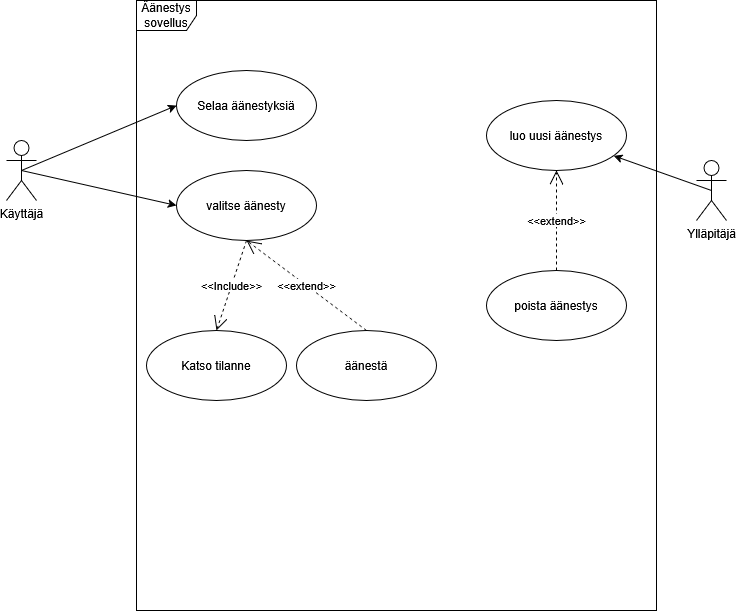

The diagram above was exported from draw.io. Its source (the exported page's mxGraphModel, read from the mxfile embedded in the PNG):
<mxGraphModel dx="784" dy="1084" grid="1" gridSize="10" guides="1" tooltips="1" connect="1" arrows="1" fold="1" page="1" pageScale="1" pageWidth="827" pageHeight="1169" math="0" shadow="0">
  <root>
    <mxCell id="0" />
    <mxCell id="1" parent="0" />
    <mxCell id="N8X6qVlxdAaJqFRduW0l-17" edge="1" parent="1" source="N8X6qVlxdAaJqFRduW0l-1" style="rounded=0;orthogonalLoop=1;jettySize=auto;html=1;exitX=0.5;exitY=0.5;exitDx=0;exitDy=0;exitPerimeter=0;entryX=0;entryY=0.5;entryDx=0;entryDy=0;" target="N8X6qVlxdAaJqFRduW0l-9">
      <mxGeometry relative="1" as="geometry" />
    </mxCell>
    <mxCell id="N8X6qVlxdAaJqFRduW0l-25" edge="1" parent="1" source="N8X6qVlxdAaJqFRduW0l-1" style="rounded=0;orthogonalLoop=1;jettySize=auto;html=1;exitX=0.5;exitY=0.5;exitDx=0;exitDy=0;exitPerimeter=0;entryX=0;entryY=0.5;entryDx=0;entryDy=0;" target="N8X6qVlxdAaJqFRduW0l-10">
      <mxGeometry relative="1" as="geometry" />
    </mxCell>
    <mxCell id="N8X6qVlxdAaJqFRduW0l-1" parent="1" style="shape=umlActor;verticalLabelPosition=bottom;verticalAlign=top;html=1;outlineConnect=0;" value="&lt;div&gt;Käyttäjä&lt;/div&gt;" vertex="1">
      <mxGeometry height="60" width="30" x="40" y="170" as="geometry" />
    </mxCell>
    <mxCell id="N8X6qVlxdAaJqFRduW0l-32" edge="1" parent="1" source="N8X6qVlxdAaJqFRduW0l-2" style="rounded=0;orthogonalLoop=1;jettySize=auto;html=1;exitX=0.5;exitY=0.5;exitDx=0;exitDy=0;exitPerimeter=0;" target="N8X6qVlxdAaJqFRduW0l-12">
      <mxGeometry relative="1" as="geometry" />
    </mxCell>
    <mxCell id="N8X6qVlxdAaJqFRduW0l-2" parent="1" style="shape=umlActor;verticalLabelPosition=bottom;verticalAlign=top;html=1;outlineConnect=0;" value="Ylläpitäjä" vertex="1">
      <mxGeometry height="60" width="30" x="730" y="190" as="geometry" />
    </mxCell>
    <mxCell id="N8X6qVlxdAaJqFRduW0l-9" parent="1" style="ellipse;whiteSpace=wrap;html=1;" value="&lt;div&gt;Selaa äänestyksiä&lt;/div&gt;" vertex="1">
      <mxGeometry height="70" width="140" x="210" y="100" as="geometry" />
    </mxCell>
    <mxCell id="N8X6qVlxdAaJqFRduW0l-10" parent="1" style="ellipse;whiteSpace=wrap;html=1;" value="&lt;div&gt;valitse äänesty&lt;/div&gt;" vertex="1">
      <mxGeometry height="70" width="140" x="210" y="200" as="geometry" />
    </mxCell>
    <mxCell id="N8X6qVlxdAaJqFRduW0l-11" parent="1" style="ellipse;whiteSpace=wrap;html=1;" value="&lt;div&gt;äänestä&lt;/div&gt;" vertex="1">
      <mxGeometry height="70" width="140" x="330" y="360" as="geometry" />
    </mxCell>
    <mxCell id="N8X6qVlxdAaJqFRduW0l-12" parent="1" style="ellipse;whiteSpace=wrap;html=1;" value="luo uusi äänestys" vertex="1">
      <mxGeometry height="70" width="140" x="520" y="130" as="geometry" />
    </mxCell>
    <mxCell id="N8X6qVlxdAaJqFRduW0l-13" parent="1" style="ellipse;whiteSpace=wrap;html=1;" value="poista äänestys" vertex="1">
      <mxGeometry height="70" width="140" x="520" y="300" as="geometry" />
    </mxCell>
    <mxCell id="N8X6qVlxdAaJqFRduW0l-24" parent="1" style="shape=umlFrame;whiteSpace=wrap;html=1;pointerEvents=0;" value="&lt;div&gt;Äänestys&lt;/div&gt;&lt;div&gt;sovellus&lt;/div&gt;" vertex="1">
      <mxGeometry height="610" width="520" x="170" y="30" as="geometry" />
    </mxCell>
    <mxCell id="N8X6qVlxdAaJqFRduW0l-27" parent="1" style="ellipse;whiteSpace=wrap;html=1;" value="Katso tilanne" vertex="1">
      <mxGeometry height="70" width="140" x="180" y="360" as="geometry" />
    </mxCell>
    <mxCell id="N8X6qVlxdAaJqFRduW0l-30" edge="1" parent="1" style="endArrow=open;endSize=12;dashed=1;html=1;rounded=0;entryX=0.5;entryY=0;entryDx=0;entryDy=0;" target="N8X6qVlxdAaJqFRduW0l-27" value="&amp;lt;&amp;lt;Include&amp;gt;&amp;gt;">
      <mxGeometry relative="1" width="160" as="geometry">
        <mxPoint x="280" y="270" as="sourcePoint" />
        <mxPoint x="510" y="350" as="targetPoint" />
      </mxGeometry>
    </mxCell>
    <mxCell id="N8X6qVlxdAaJqFRduW0l-31" edge="1" parent="1" source="N8X6qVlxdAaJqFRduW0l-11" style="endArrow=open;endSize=12;dashed=1;html=1;rounded=0;exitX=0.5;exitY=0;exitDx=0;exitDy=0;entryX=0.5;entryY=1;entryDx=0;entryDy=0;" target="N8X6qVlxdAaJqFRduW0l-10" value="&amp;lt;&amp;lt;extend&amp;gt;&amp;gt;">
      <mxGeometry relative="1" width="160" as="geometry">
        <mxPoint x="350" y="350" as="sourcePoint" />
        <mxPoint x="510" y="350" as="targetPoint" />
      </mxGeometry>
    </mxCell>
    <mxCell id="N8X6qVlxdAaJqFRduW0l-34" edge="1" parent="1" source="N8X6qVlxdAaJqFRduW0l-13" style="endArrow=open;endSize=12;dashed=1;html=1;rounded=0;exitX=0.5;exitY=0;exitDx=0;exitDy=0;entryX=0.5;entryY=1;entryDx=0;entryDy=0;" target="N8X6qVlxdAaJqFRduW0l-12" value="&amp;lt;&amp;lt;extend&amp;gt;&amp;gt;">
      <mxGeometry relative="1" width="160" as="geometry">
        <mxPoint x="350" y="350" as="sourcePoint" />
        <mxPoint x="510" y="350" as="targetPoint" />
      </mxGeometry>
    </mxCell>
  </root>
</mxGraphModel>